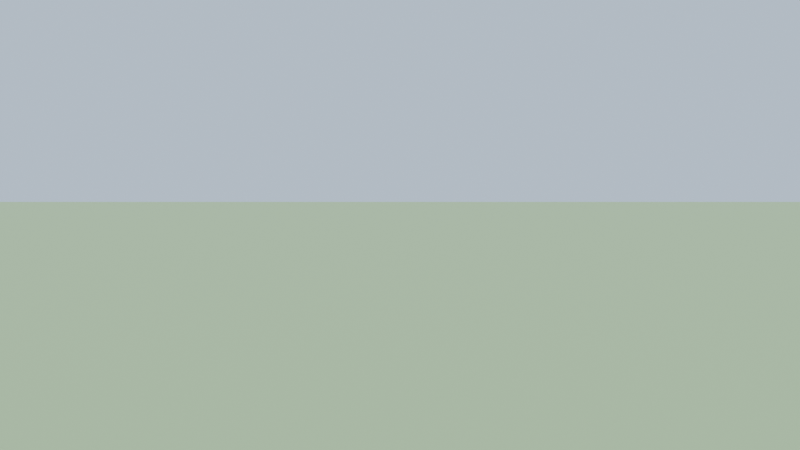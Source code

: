 # Source: ch18_09_set_starter.blend  (saved by Blender 5.3.31; exported with 4.5.12 LTS)
import bpy
from mathutils import Matrix  # noqa: F401  (used for matrix-valued properties, if any)

bpy.ops.wm.read_factory_settings(use_empty=True)
scene = bpy.context.scene
scene.name = 'SC_Set'

# ---- collections
col_set = bpy.data.collections.new('SET'); scene.collection.children.link(col_set)
col_cameras = bpy.data.collections.new('CAMERAS'); scene.collection.children.link(col_cameras)
col_lights = bpy.data.collections.new('LIGHTS'); scene.collection.children.link(col_lights)
col_references = bpy.data.collections.new('REFERENCES'); scene.collection.children.link(col_references)
col_drawings = bpy.data.collections.new('DRAWINGS'); scene.collection.children.link(col_drawings)

# ---- materials (node trees are filled in below, after node groups)
mat_mat_grass = bpy.data.materials.new('MAT_Grass')
mat_mat_grass.diffuse_color = (0.35, 0.5, 0.25, 1.0)
mat_mat_gp_ink = bpy.data.materials.new('MAT_GP_Ink')

# ---- material node trees
mat_mat_grass.use_nodes = True; mat_mat_grass.node_tree.nodes.clear()
_N = mat_mat_grass.node_tree.nodes; _L = mat_mat_grass.node_tree.links
n0 = _N.new('ShaderNodeBsdfPrincipled'); n0.name = 'Principled BSDF'; n0.location = (-200, 100)
n0.inputs[0].default_value = (0.35, 0.5, 0.25, 1.0)
n0.inputs[2].default_value = 0.9
n0.inputs[10].default_value = 0.005
n1 = _N.new('ShaderNodeOutputMaterial'); n1.name = 'Material Output'; n1.location = (200, 100)
_L.new(n0.outputs[0], n1.inputs[0])
n1.is_active_output = True
mat_mat_gp_ink.use_nodes = True; mat_mat_gp_ink.node_tree.nodes.clear()
_N = mat_mat_gp_ink.node_tree.nodes; _L = mat_mat_gp_ink.node_tree.links
n0 = _N.new('ShaderNodeBsdfPrincipled'); n0.name = 'Principled BSDF'; n0.location = (-200, 100)
n0.inputs[10].default_value = 0.005
n1 = _N.new('ShaderNodeOutputMaterial'); n1.name = 'Material Output'; n1.location = (200, 100)
_L.new(n0.outputs[0], n1.inputs[0])
n1.is_active_output = True

# ---- world
world_wo_sky = bpy.data.worlds.new('WO_Sky'); scene.world = world_wo_sky
world_wo_sky.use_nodes = True; world_wo_sky.node_tree.nodes.clear()
_N = world_wo_sky.node_tree.nodes; _L = world_wo_sky.node_tree.links
n0 = _N.new('ShaderNodeBackground'); n0.name = 'Background'; n0.location = (-200, 100)
n0.inputs[0].default_value = (0.6, 0.75, 0.95, 1.0)
n1 = _N.new('ShaderNodeOutputWorld'); n1.name = 'World Output'; n1.location = (200, 100)
_L.new(n0.outputs[0], n1.inputs[0])
n1.is_active_output = True

# ---- cameras
cam_ca_layout = bpy.data.cameras.new('CA_Layout')
cam_ca_layout.clip_end = 200.0
cam_ca_layout.lens = 28.0

# ---- lights
light_la_sun = bpy.data.lights.new('LA_Sun', 'SUN')
light_la_sun.angle = 0.03491
light_la_sun.energy = 3.0

# ---- meshes
me_me_ground = bpy.data.meshes.new('ME_Ground')
me_me_ground.from_pydata([(-40.0, -40.0, 0.0), (40.0, -40.0, 0.0), (-40.0, 40.0, 0.0), (40.0, 40.0, 0.0)], [], [(0, 1, 3, 2)])
_uv = me_me_ground.uv_layers.new(name='UVMap')
_uv.uv.foreach_set('vector', [0.0, 0.0, 1.0, 0.0, 1.0, 1.0, 0.0, 1.0])
me_me_ground.materials.append(mat_mat_grass)
me_me_ground.update()

# ---- objects
ob_geo_ground = bpy.data.objects.new('GEO_Ground', me_me_ground)
ob_cam_layout = bpy.data.objects.new('CAM_Layout', cam_ca_layout)
ob_lgt_sun = bpy.data.objects.new('LGT_Sun', light_la_sun)
ob_ref_concept = bpy.data.objects.new('REF_Concept', None)
ob_gp_set = bpy.data.objects.new('GP_Set', None)

# ---- transforms, parenting, visibility, modifiers, constraints
ob_geo_ground.location = (0.0, 0.0, 0.0)
ob_cam_layout.location = (0.0, -12.0, 1.7)
ob_cam_layout.rotation_euler = (1.501, 0.0, 0.0)
ob_lgt_sun.location = (0.0, -5.0, 10.0)
ob_lgt_sun.rotation_euler = (0.7854, 0.0, 0.3491)
ob_ref_concept.location = (-9.0, 6.0, 3.0)
ob_ref_concept.rotation_euler = (1.571, 0.0, 0.3491)
ob_ref_concept.empty_display_type = 'IMAGE'
ob_ref_concept.empty_display_size = 6.0
ob_gp_set.location = (0.0, 0.0, 0.0)
ob_gp_set.empty_image_offset = (0.0, 0.0)
ob_gp_set.use_grease_pencil_lights = True

# ---- collection membership
col_set.objects.link(ob_geo_ground)
col_cameras.objects.link(ob_cam_layout)
col_lights.objects.link(ob_lgt_sun)
col_references.objects.link(ob_ref_concept)
col_drawings.objects.link(ob_gp_set)

# ---- scene / render settings (as saved in the file)
scene.camera = ob_cam_layout
scene.frame_start = 1; scene.frame_end = 250; scene.frame_set(1)
scene.render.engine = 'BLENDER_EEVEE_NEXT'
scene.render.resolution_percentage = 50
scene.render.bake_bias = 0.0
scene.render.bake_samples = 0
scene.render.compositor_device = 'GPU'
scene.eevee.use_volume_custom_range = False
scene.eevee.fast_gi_thickness_near = 0.1
scene.eevee.fast_gi_thickness_far = 0.0
scene.eevee.ray_tracing_options.screen_trace_thickness = 0.1
bpy.context.view_layer.update()
